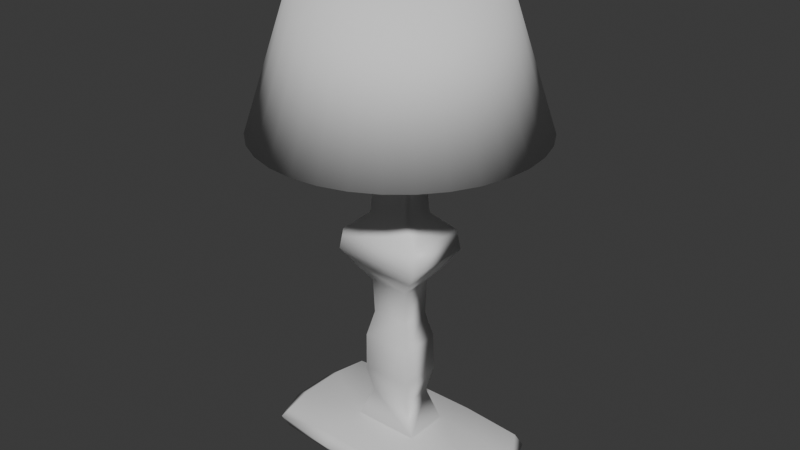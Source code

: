 # Source: Lamp.blend  (saved by Blender 4.0.36; exported with 4.5.12 LTS)
import bpy
from mathutils import Matrix  # noqa: F401  (used for matrix-valued properties, if any)

bpy.ops.wm.read_factory_settings(use_empty=True)
scene = bpy.context.scene
scene.name = 'Scene'

# ---- collections
col_collection = bpy.data.collections.new('Collection'); scene.collection.children.link(col_collection)

# ---- materials (node trees are filled in below, after node groups)
mat_material = bpy.data.materials.new('Material')
mat_material.alpha_threshold = 0.0
mat_material.use_transparent_shadow = False
mat_material.roughness = 0.5
mat_material.line_color = (0.0, 0.0, 0.0, 1.0)

# ---- material node trees
mat_material.use_nodes = True; mat_material.node_tree.nodes.clear()
_N = mat_material.node_tree.nodes; _L = mat_material.node_tree.links
n0 = _N.new('ShaderNodeOutputMaterial'); n0.name = 'Material Output'; n0.location = (300, 300)
n1 = _N.new('ShaderNodeBsdfPrincipled'); n1.name = 'Principled BSDF'; n1.location = (10, 300)
n1.inputs[3].default_value = 1.45
_L.new(n1.outputs[0], n0.inputs[0])
n0.is_active_output = True

# ---- world
world_world = bpy.data.worlds.new('World'); scene.world = world_world
world_world.use_nodes = True; world_world.node_tree.nodes.clear()
_N = world_world.node_tree.nodes; _L = world_world.node_tree.links
n0 = _N.new('ShaderNodeOutputWorld'); n0.name = 'World Output'; n0.location = (300, 300)
n1 = _N.new('ShaderNodeBackground'); n1.name = 'Background'; n1.location = (10, 300)
n1.inputs[0].default_value = (0.05088, 0.05088, 0.05088, 1.0)
_L.new(n1.outputs[0], n0.inputs[0])
n0.is_active_output = True
world_world.color = (0.05088, 0.05088, 0.05088)
world_world.use_sun_shadow = False
world_world.sun_shadow_jitter_overblur = 0.0

# ---- meshes
me_cube = bpy.data.meshes.new('Cube')
me_cube.from_pydata([(0.8292, 0.8333, 0.75), (0.8333, 0.8333, -0.75), (0.8292, -0.8333, 0.75), (0.8333, -0.8333, -0.75), (-0.8292, 0.8333, 0.75), (-0.8333, 0.8333, -0.75), (-0.8292, -0.8333, 0.75), (-0.8333, -0.8333, -0.75), (0.8889, 0.8889, 0.0), (-0.8889, -0.8889, 0.0), (0.8889, -0.8889, 0.0), (-0.8889, 0.8889, 0.0), (0.3333, 0.8889, -0.8333), (-0.3333, 0.8889, -0.8333), (0.325, -0.8889, 0.8333), (-0.325, -0.8889, 0.8333), (-0.3333, -0.8889, -0.8333), (0.3333, -0.8889, -0.8333), (-0.325, 0.8889, 0.8333), (0.325, 0.8889, 0.8333), (-0.3333, 1.0, 0.0), (0.3333, 1.0, 0.0), (0.3333, -1.0, 0.0), (-0.3333, -1.0, 0.0), (-0.8889, 0.3333, -0.8333), (-0.8889, -0.3333, -0.8333), (0.875, 0.3333, 0.8333), (0.875, -0.3333, 0.8333), (-0.875, -0.3333, 0.8333), (-0.875, 0.3333, 0.8333), (0.8889, -0.3333, -0.8333), (0.8889, 0.3333, -0.8333), (1.0, 0.3333, 0.0), (1.0, -0.3333, 0.0), (-1.0, -0.3333, 0.0), (-1.0, 0.3333, 0.0), (-0.3333, 0.3333, -1.0), (-0.3333, -0.3333, -1.0), (0.3333, 0.3333, -1.0), (0.3333, -0.3333, -1.0), (0.2754, 0.3333, 1.336), (0.2754, -0.3333, 1.336), (-0.2754, 0.3333, 1.336), (-0.2754, -0.3333, 1.336), (0.1664, 0.2377, 3.501), (0.1664, -0.2377, 3.501), (-0.1664, 0.2377, 3.501), (-0.1664, -0.2377, 3.501), (0.2099, 0.2998, 5.222), (0.2099, -0.2998, 5.222), (-0.2099, 0.2998, 5.222), (-0.2099, -0.2998, 5.222), (0.2073, 0.2962, 7.88), (0.2073, -0.2962, 7.88), (-0.2073, 0.2962, 7.88), (-0.2073, -0.2962, 7.88), (0.1538, 0.2197, 9.71), (0.1538, -0.2197, 9.71), (-0.1538, 0.2197, 9.71), (-0.1538, -0.2197, 9.71), (0.1643, 0.2346, 12.14), (0.1643, -0.2346, 12.14), (-0.1643, 0.2346, 12.14), (-0.1643, -0.2346, 12.14), (0.2751, 0.3929, 13.36), (0.2751, -0.3929, 13.36), (-0.2751, 0.3929, 13.36), (-0.2751, -0.3929, 13.36), (0.3606, 0.5151, 14.45), (0.3606, -0.5151, 14.45), (-0.3606, 0.5151, 14.45), (-0.3606, -0.5151, 14.45), (0.3357, 0.4795, 15.86), (0.3357, -0.4795, 15.86), (-0.3357, 0.4795, 15.86), (-0.3357, -0.4795, 15.86), (0.1742, 0.2488, 17.07), (0.1742, -0.2488, 17.07), (-0.1742, 0.2488, 17.07), (-0.1742, -0.2488, 17.07), (0.1338, 0.1912, 21.03), (0.1338, -0.1912, 21.03), (-0.1338, 0.1912, 21.03), (-0.1338, -0.1912, 21.03), (0.1004, 0.1434, 24.83), (0.1004, -0.1434, 24.83), (-0.1004, 0.1434, 24.83), (-0.1004, -0.1434, 24.83)], [], [(4, 29, 42, 18), (28, 6, 15, 43), (20, 11, 4, 18), (15, 6, 9, 23), (51, 47, 45, 49), (35, 29, 4, 11), (22, 10, 2, 14), (30, 3, 17, 39), (33, 27, 2, 10), (21, 19, 0, 8), (17, 3, 10, 22), (21, 8, 1, 12), (33, 10, 3, 30), (35, 11, 5, 24), (32, 8, 0, 26), (36, 13, 12, 38), (23, 9, 7, 16), (33, 32, 26, 27), (16, 17, 22, 23), (24, 5, 13, 36), (13, 5, 11, 20), (12, 13, 20, 21), (45, 44, 48, 49), (18, 19, 21, 20), (7, 25, 37, 16), (46, 42, 43, 47), (40, 19, 18, 42), (14, 15, 23, 22), (57, 56, 60, 61), (47, 43, 41, 45), (41, 40, 44, 45), (27, 26, 40, 41), (40, 42, 46, 44), (37, 36, 38, 39), (1, 31, 38, 12), (31, 30, 39, 38), (25, 24, 36, 37), (29, 28, 43, 42), (48, 50, 54, 52), (30, 31, 32, 33), (34, 35, 24, 25), (39, 17, 16, 37), (34, 25, 7, 9), (28, 29, 35, 34), (44, 46, 50, 48), (52, 54, 58, 56), (53, 52, 56, 57), (50, 46, 47, 51), (62, 58, 59, 63), (75, 71, 69, 73), (63, 59, 57, 61), (54, 50, 51, 55), (65, 64, 68, 69), (55, 53, 57, 59), (60, 62, 66, 64), (55, 51, 49, 53), (56, 58, 62, 60), (67, 63, 61, 65), (70, 66, 67, 71), (72, 74, 78, 76), (61, 60, 64, 65), (78, 74, 75, 79), (28, 34, 9, 6), (74, 70, 71, 75), (66, 62, 63, 67), (83, 79, 77, 81), (67, 65, 69, 71), (64, 66, 70, 68), (69, 68, 72, 73), (68, 70, 74, 72), (73, 72, 76, 77), (76, 78, 82, 80), (75, 73, 77, 79), (86, 82, 83, 87), (78, 79, 83, 82), (81, 80, 84, 85), (77, 76, 80, 81), (80, 82, 86, 84), (2, 27, 41, 14), (31, 1, 8, 32), (87, 83, 81, 85), (85, 84, 86, 87), (58, 54, 55, 59), (26, 0, 19, 40), (49, 48, 52, 53), (43, 15, 14, 41)])
me_cube.polygons.foreach_set('use_smooth', [True] * 86)
_uv = me_cube.uv_layers.new(name='UVMap')
_uv.uv.foreach_set('vector', [0.625, 0.25, 0.875, 0.5833, 0.7917, 0.5833, 0.625, 0.3333, 0.625, 0.08333, 0.625, 1.0, 0.7917, 0.75, 0.7917, 0.6667, 0.5, 0.3333, 0.5, 0.25, 0.875, 0.5, 0.625, 0.3333, 0.7917, 0.75, 0.625, 0.0, 0.5, 1.0, 0.5, 0.9167, 0.7778, 0.6528, 0.7778, 0.6528, 0.7222, 0.6528, 0.7222, 0.6528, 0.5, 0.1667, 0.875, 0.5833, 0.625, 0.25, 0.5, 0.25, 0.5, 0.8333, 0.5, 0.75, 0.625, 0.75, 0.625, 0.8333, 0.3819, 0.6667, 0.375, 0.75, 0.2917, 0.75, 0.2917, 0.6667, 0.5, 0.6667, 0.6181, 0.6667, 0.625, 0.75, 0.5, 0.75, 0.5, 0.4167, 0.7083, 0.5, 0.625, 0.5, 0.5, 0.5, 0.2917, 0.75, 0.375, 0.75, 0.5, 0.75, 0.5, 0.8333, 0.5, 0.4167, 0.5, 0.5, 0.375, 0.5, 0.375, 0.4167, 0.5, 0.6667, 0.5, 0.75, 0.375, 0.75, 0.3819, 0.6667, 0.5, 0.1667, 0.5, 0.25, 0.125, 0.5, 0.375, 0.1667, 0.5, 0.5833, 0.5, 0.5, 0.625, 0.5, 0.6181, 0.5833, 0.2083, 0.5833, 0.375, 0.3333, 0.2917, 0.5, 0.2917, 0.5833, 0.5, 0.9167, 0.5, 0.0, 0.125, 0.75, 0.375, 0.9167, 0.5, 0.6667, 0.5, 0.5833, 0.6181, 0.5833, 0.6181, 0.6667, 0.2083, 0.75, 0.375, 0.8333, 0.5, 0.8333, 0.5, 0.9167, 0.375, 0.1667, 0.375, 0.25, 0.2083, 0.5, 0.2083, 0.5833, 0.2083, 0.5, 0.375, 0.25, 0.5, 0.25, 0.5, 0.3333, 0.2917, 0.5, 0.375, 0.3333, 0.5, 0.3333, 0.5, 0.4167, 0.7222, 0.6528, 0.7222, 0.5972, 0.7222, 0.5972, 0.7222, 0.6528, 0.7917, 0.5, 0.625, 0.4167, 0.5, 0.4167, 0.5, 0.3333, 0.375, 0.0, 0.125, 0.6667, 0.2083, 0.6667, 0.375, 0.9167, 0.7778, 0.5972, 0.7917, 0.5833, 0.7917, 0.6667, 0.7778, 0.6528, 0.7083, 0.5833, 0.625, 0.4167, 0.7917, 0.5, 0.7917, 0.5833, 0.7083, 0.75, 0.625, 0.9167, 0.5, 0.9167, 0.5, 0.8333, 0.7222, 0.6528, 0.7222, 0.5972, 0.7222, 0.5972, 0.7222, 0.6528, 0.7778, 0.6528, 0.7917, 0.6667, 0.7083, 0.6667, 0.7222, 0.6528, 0.7083, 0.6667, 0.7083, 0.5833, 0.7222, 0.5972, 0.7222, 0.6528, 0.6181, 0.6667, 0.6181, 0.5833, 0.7083, 0.5833, 0.7083, 0.6667, 0.7083, 0.5833, 0.7917, 0.5833, 0.7778, 0.5972, 0.7222, 0.5972, 0.2083, 0.6667, 0.2083, 0.5833, 0.2917, 0.5833, 0.2917, 0.6667, 0.375, 0.5, 0.3819, 0.5833, 0.2917, 0.5833, 0.375, 0.4167, 0.3819, 0.5833, 0.3819, 0.6667, 0.2917, 0.6667, 0.2917, 0.5833, 0.375, 0.08333, 0.125, 0.5833, 0.2083, 0.5833, 0.2083, 0.6667, 0.625, 0.1667, 0.875, 0.6667, 0.7917, 0.6667, 0.7917, 0.5833, 0.7222, 0.5972, 0.7778, 0.5972, 0.7778, 0.5972, 0.7222, 0.5972, 0.3819, 0.6667, 0.3819, 0.5833, 0.5, 0.5833, 0.5, 0.6667, 0.5, 0.08333, 0.5, 0.1667, 0.125, 0.5833, 0.375, 0.08333, 0.2917, 0.6667, 0.375, 0.8333, 0.2083, 0.75, 0.2083, 0.6667, 0.5, 0.08333, 0.125, 0.6667, 0.375, 1.0, 0.5, 0.0, 0.875, 0.6667, 0.625, 0.1667, 0.5, 0.1667, 0.5, 0.08333, 0.7222, 0.5972, 0.7778, 0.5972, 0.7778, 0.5972, 0.7222, 0.5972, 0.7222, 0.5972, 0.7778, 0.5972, 0.7778, 0.5972, 0.7222, 0.5972, 0.7222, 0.6528, 0.7222, 0.5972, 0.7222, 0.5972, 0.7222, 0.6528, 0.7778, 0.5972, 0.7778, 0.5972, 0.7778, 0.6528, 0.7778, 0.6528, 0.7778, 0.5972, 0.7778, 0.5972, 0.7778, 0.6528, 0.7778, 0.6528, 0.7778, 0.6528, 0.7778, 0.6528, 0.7222, 0.6528, 0.7222, 0.6528, 0.7778, 0.6528, 0.7778, 0.6528, 0.7222, 0.6528, 0.7222, 0.6528, 0.7778, 0.5972, 0.7778, 0.5972, 0.7778, 0.6528, 0.7778, 0.6528, 0.7222, 0.6528, 0.7222, 0.5972, 0.7222, 0.5972, 0.7222, 0.6528, 0.7778, 0.6528, 0.7222, 0.6528, 0.7222, 0.6528, 0.7778, 0.6528, 0.7222, 0.5972, 0.7778, 0.5972, 0.7778, 0.5972, 0.7222, 0.5972, 0.7778, 0.6528, 0.7778, 0.6528, 0.7222, 0.6528, 0.7222, 0.6528, 0.7222, 0.5972, 0.7778, 0.5972, 0.7778, 0.5972, 0.7222, 0.5972, 0.7778, 0.6528, 0.7778, 0.6528, 0.7222, 0.6528, 0.7222, 0.6528, 0.7778, 0.5972, 0.7778, 0.5972, 0.7778, 0.6528, 0.7778, 0.6528, 0.7222, 0.5972, 0.7778, 0.5972, 0.7778, 0.5972, 0.7222, 0.5972, 0.7222, 0.6528, 0.7222, 0.5972, 0.7222, 0.5972, 0.7222, 0.6528, 0.7778, 0.5972, 0.7778, 0.5972, 0.7778, 0.6528, 0.7778, 0.6528, 0.625, 0.08333, 0.5, 0.08333, 0.5, 1.0, 0.875, 0.75, 0.7778, 0.5972, 0.7778, 0.5972, 0.7778, 0.6528, 0.7778, 0.6528, 0.7778, 0.5972, 0.7778, 0.5972, 0.7778, 0.6528, 0.7778, 0.6528, 0.7778, 0.6528, 0.7778, 0.6528, 0.7222, 0.6528, 0.7222, 0.6528, 0.7778, 0.6528, 0.7222, 0.6528, 0.7222, 0.6528, 0.7778, 0.6528, 0.7222, 0.5972, 0.7778, 0.5972, 0.7778, 0.5972, 0.7222, 0.5972, 0.7222, 0.6528, 0.7222, 0.5972, 0.7222, 0.5972, 0.7222, 0.6528, 0.7222, 0.5972, 0.7778, 0.5972, 0.7778, 0.5972, 0.7222, 0.5972, 0.7222, 0.6528, 0.7222, 0.5972, 0.7222, 0.5972, 0.7222, 0.6528, 0.7222, 0.5972, 0.7778, 0.5972, 0.7778, 0.5972, 0.7222, 0.5972, 0.7778, 0.6528, 0.7222, 0.6528, 0.7222, 0.6528, 0.7778, 0.6528, 0.7708, 0.6042, 0.7778, 0.5972, 0.7778, 0.6528, 0.7708, 0.6458, 0.7778, 0.5972, 0.7778, 0.6528, 0.7778, 0.6528, 0.7778, 0.5972, 0.7222, 0.6528, 0.7222, 0.5972, 0.7292, 0.6042, 0.7292, 0.6458, 0.7222, 0.6528, 0.7222, 0.5972, 0.7222, 0.5972, 0.7222, 0.6528, 0.7222, 0.5972, 0.7778, 0.5972, 0.7708, 0.6042, 0.7292, 0.6042, 0.625, 0.75, 0.6181, 0.6667, 0.7083, 0.6667, 0.625, 0.8333, 0.3819, 0.5833, 0.375, 0.5, 0.5, 0.5, 0.5, 0.5833, 0.7708, 0.6458, 0.7778, 0.6528, 0.7222, 0.6528, 0.7292, 0.6458, 0.7292, 0.6458, 0.7292, 0.6042, 0.7708, 0.6042, 0.7708, 0.6458, 0.7778, 0.5972, 0.7778, 0.5972, 0.7778, 0.6528, 0.7778, 0.6528, 0.6181, 0.5833, 0.625, 0.5, 0.7083, 0.5, 0.7083, 0.5833, 0.7222, 0.6528, 0.7222, 0.5972, 0.7222, 0.5972, 0.7222, 0.6528, 0.7917, 0.6667, 0.625, 0.9167, 0.7083, 0.75, 0.7083, 0.6667])
me_cube.materials.append(mat_material)
me_cube.use_mirror_vertex_groups = False
me_cube.update()
me_cylinder = bpy.data.meshes.new('Cylinder')
me_cylinder.from_pydata([(8.21e-09, 1.299, -1.0), (0.0, 0.8174, 1.211), (0.2534, 1.274, -1.0), (0.1595, 0.8017, 1.211), (0.4971, 1.2, -1.0), (0.3128, 0.7552, 1.211), (0.7217, 1.08, -1.0), (0.4541, 0.6796, 1.211), (0.9185, 0.9185, -1.0), (0.578, 0.578, 1.211), (1.08, 0.7217, -1.0), (0.6796, 0.4541, 1.211), (1.2, 0.4971, -1.0), (0.7552, 0.3128, 1.211), (1.274, 0.2534, -1.0), (0.8017, 0.1595, 1.211), (1.299, -9.048e-09, -1.0), (0.8174, 0.0, 1.211), (1.274, -0.2534, -1.0), (0.8017, -0.1595, 1.211), (1.2, -0.4971, -1.0), (0.7552, -0.3128, 1.211), (1.08, -0.7217, -1.0), (0.6796, -0.4541, 1.211), (0.9185, -0.9185, -1.0), (0.578, -0.578, 1.211), (0.7217, -1.08, -1.0), (0.4541, -0.6796, 1.211), (0.4971, -1.2, -1.0), (0.3128, -0.7552, 1.211), (0.2534, -1.274, -1.0), (0.1595, -0.8017, 1.211), (8.21e-09, -1.299, -1.0), (0.0, -0.8174, 1.211), (-0.2534, -1.274, -1.0), (-0.1595, -0.8017, 1.211), (-0.4971, -1.2, -1.0), (-0.3128, -0.7552, 1.211), (-0.7217, -1.08, -1.0), (-0.4541, -0.6796, 1.211), (-0.9185, -0.9185, -1.0), (-0.578, -0.578, 1.211), (-1.08, -0.7217, -1.0), (-0.6796, -0.4541, 1.211), (-1.2, -0.4971, -1.0), (-0.7552, -0.3128, 1.211), (-1.274, -0.2534, -1.0), (-0.8017, -0.1595, 1.211), (-1.299, -9.048e-09, -1.0), (-0.8174, 0.0, 1.211), (-1.274, 0.2534, -1.0), (-0.8017, 0.1595, 1.211), (-1.2, 0.4971, -1.0), (-0.7552, 0.3128, 1.211), (-1.08, 0.7217, -1.0), (-0.6796, 0.4541, 1.211), (-0.9185, 0.9185, -1.0), (-0.578, 0.578, 1.211), (-0.7217, 1.08, -1.0), (-0.4541, 0.6796, 1.211), (-0.4971, 1.2, -1.0), (-0.3128, 0.7552, 1.211), (-0.2534, 1.274, -1.0), (-0.1595, 0.8017, 1.211), (6.108e-09, 1.58, -1.0), (0.3082, 1.549, -1.0), (0.6046, 1.46, -1.0), (0.8777, 1.314, -1.0), (1.117, 1.117, -1.0), (1.314, 0.8777, -1.0), (1.46, 0.6046, -1.0), (1.549, 0.3082, -1.0), (1.58, -9.048e-09, -1.0), (1.549, -0.3082, -1.0), (1.46, -0.6046, -1.0), (1.314, -0.8777, -1.0), (1.117, -1.117, -1.0), (0.8777, -1.314, -1.0), (0.6046, -1.46, -1.0), (0.3082, -1.549, -1.0), (6.108e-09, -1.58, -1.0), (-0.3082, -1.549, -1.0), (-0.6046, -1.46, -1.0), (-0.8777, -1.314, -1.0), (-1.117, -1.117, -1.0), (-1.314, -0.8777, -1.0), (-1.46, -0.6046, -1.0), (-1.549, -0.3082, -1.0), (-1.58, -9.048e-09, -1.0), (-1.549, 0.3082, -1.0), (-1.46, 0.6046, -1.0), (-1.314, 0.8777, -1.0), (-1.117, 1.117, -1.0), (-0.8777, 1.314, -1.0), (-0.6046, 1.46, -1.0), (-0.3082, 1.549, -1.0), (1.977e-08, 0.7565, 0.1004), (0.1476, 0.742, 0.1004), (0.2895, 0.699, 0.1004), (0.4203, 0.629, 0.1004), (0.535, 0.535, 0.1004), (0.629, 0.4203, 0.1004), (0.699, 0.2895, 0.1004), (0.742, 0.1476, 0.1004), (0.7565, -2.068e-09, 0.1004), (0.742, -0.1476, 0.1004), (0.699, -0.2895, 0.1004), (0.629, -0.4203, 0.1004), (0.535, -0.535, 0.1004), (0.4203, -0.629, 0.1004), (0.2895, -0.699, 0.1004), (0.1476, -0.742, 0.1004), (1.977e-08, -0.7565, 0.1004), (-0.1476, -0.742, 0.1004), (-0.2895, -0.699, 0.1004), (-0.4203, -0.629, 0.1004), (-0.535, -0.535, 0.1004), (-0.629, -0.4203, 0.1004), (-0.699, -0.2895, 0.1004), (-0.742, -0.1476, 0.1004), (-0.7565, -2.068e-09, 0.1004), (-0.742, 0.1476, 0.1004), (-0.699, 0.2895, 0.1004), (-0.629, 0.4203, 0.1004), (-0.535, 0.535, 0.1004), (-0.4203, 0.629, 0.1004), (-0.2895, 0.699, 0.1004), (-0.1476, 0.742, 0.1004), (0.1951, 0.9808, 1.211), (0.0, 1.0, 1.211), (0.3827, 0.9239, 1.211), (0.5556, 0.8315, 1.211), (0.7071, 0.7071, 1.211), (0.8315, 0.5556, 1.211), (0.9239, 0.3827, 1.211), (0.9808, 0.1951, 1.211), (1.0, 0.0, 1.211), (0.9808, -0.1951, 1.211), (0.9239, -0.3827, 1.211), (0.8315, -0.5556, 1.211), (0.7071, -0.7071, 1.211), (0.5556, -0.8315, 1.211), (0.3827, -0.9239, 1.211), (0.1951, -0.9808, 1.211), (0.0, -1.0, 1.211), (-0.1951, -0.9808, 1.211), (-0.3827, -0.9239, 1.211), (-0.5556, -0.8315, 1.211), (-0.7071, -0.7071, 1.211), (-0.8315, -0.5556, 1.211), (-0.9239, -0.3827, 1.211), (-0.9808, -0.1951, 1.211), (-1.0, 0.0, 1.211), (-0.9808, 0.1951, 1.211), (-0.9239, 0.3827, 1.211), (-0.8315, 0.5556, 1.211), (-0.7071, 0.7071, 1.211), (-0.5556, 0.8315, 1.211), (-0.3827, 0.9239, 1.211), (-0.1951, 0.9808, 1.211), (0.1442, 0.7247, 0.06574), (2.136e-08, 0.7389, 0.06574), (0.2828, 0.6827, 0.06574), (0.4105, 0.6144, 0.06574), (0.5225, 0.5225, 0.06574), (0.6144, 0.4105, 0.06574), (0.6827, 0.2828, 0.06574), (0.7247, 0.1442, 0.06574), (0.7389, -3.679e-10, 0.06574), (0.7247, -0.1442, 0.06574), (0.6827, -0.2828, 0.06574), (0.6144, -0.4105, 0.06574), (0.5225, -0.5225, 0.06574), (0.4105, -0.6144, 0.06574), (0.2828, -0.6827, 0.06574), (0.1442, -0.7247, 0.06574), (2.136e-08, -0.7389, 0.06574), (-0.1442, -0.7247, 0.06574), (-0.2828, -0.6827, 0.06574), (-0.4105, -0.6144, 0.06574), (-0.5225, -0.5225, 0.06574), (-0.6144, -0.4105, 0.06574), (-0.6827, -0.2828, 0.06574), (-0.7247, -0.1442, 0.06574), (-0.7389, -3.679e-10, 0.06574), (-0.7247, 0.1442, 0.06574), (-0.6827, 0.2828, 0.06574), (-0.6144, 0.4105, 0.06574), (-0.5225, 0.5225, 0.06574), (-0.4105, 0.6144, 0.06574), (-0.2828, 0.6827, 0.06574), (-0.1442, 0.7247, 0.06574)], [], [(64, 129, 128, 65), (65, 128, 130, 66), (66, 130, 131, 67), (67, 131, 132, 68), (68, 132, 133, 69), (69, 133, 134, 70), (70, 134, 135, 71), (71, 135, 136, 72), (72, 136, 137, 73), (73, 137, 138, 74), (74, 138, 139, 75), (75, 139, 140, 76), (76, 140, 141, 77), (77, 141, 142, 78), (78, 142, 143, 79), (79, 143, 144, 80), (80, 144, 145, 81), (81, 145, 146, 82), (82, 146, 147, 83), (83, 147, 148, 84), (84, 148, 149, 85), (85, 149, 150, 86), (86, 150, 151, 87), (87, 151, 152, 88), (88, 152, 153, 89), (89, 153, 154, 90), (90, 154, 155, 91), (91, 155, 156, 92), (92, 156, 157, 93), (93, 157, 158, 94), (49, 47, 183, 184), (94, 158, 159, 95), (95, 159, 129, 64), (34, 36, 114, 113), (2, 0, 64, 65), (4, 2, 65, 66), (6, 4, 66, 67), (8, 6, 67, 68), (10, 8, 68, 69), (12, 10, 69, 70), (14, 12, 70, 71), (16, 14, 71, 72), (18, 16, 72, 73), (20, 18, 73, 74), (22, 20, 74, 75), (24, 22, 75, 76), (26, 24, 76, 77), (28, 26, 77, 78), (30, 28, 78, 79), (32, 30, 79, 80), (34, 32, 80, 81), (36, 34, 81, 82), (38, 36, 82, 83), (40, 38, 83, 84), (42, 40, 84, 85), (44, 42, 85, 86), (46, 44, 86, 87), (48, 46, 87, 88), (50, 48, 88, 89), (52, 50, 89, 90), (54, 52, 90, 91), (56, 54, 91, 92), (58, 56, 92, 93), (60, 58, 93, 94), (62, 60, 94, 95), (0, 62, 95, 64), (96, 97, 98, 99, 100, 101, 102, 103, 104, 105, 106, 107, 108, 109, 110, 111, 112, 113, 114, 115, 116, 117, 118, 119, 120, 121, 122, 123, 124, 125, 126, 127), (8, 10, 101, 100), (62, 0, 96, 127), (36, 38, 115, 114), (10, 12, 102, 101), (38, 40, 116, 115), (12, 14, 103, 102), (40, 42, 117, 116), (14, 16, 104, 103), (42, 44, 118, 117), (16, 18, 105, 104), (44, 46, 119, 118), (18, 20, 106, 105), (46, 48, 120, 119), (20, 22, 107, 106), (48, 50, 121, 120), (22, 24, 108, 107), (50, 52, 122, 121), (24, 26, 109, 108), (52, 54, 123, 122), (26, 28, 110, 109), (0, 2, 97, 96), (54, 56, 124, 123), (28, 30, 111, 110), (2, 4, 98, 97), (56, 58, 125, 124), (30, 32, 112, 111), (4, 6, 99, 98), (58, 60, 126, 125), (32, 34, 113, 112), (6, 8, 100, 99), (60, 62, 127, 126), (1, 3, 128, 129), (3, 5, 130, 128), (5, 7, 131, 130), (7, 9, 132, 131), (9, 11, 133, 132), (11, 13, 134, 133), (13, 15, 135, 134), (15, 17, 136, 135), (17, 19, 137, 136), (19, 21, 138, 137), (21, 23, 139, 138), (23, 25, 140, 139), (25, 27, 141, 140), (27, 29, 142, 141), (29, 31, 143, 142), (31, 33, 144, 143), (33, 35, 145, 144), (35, 37, 146, 145), (37, 39, 147, 146), (39, 41, 148, 147), (41, 43, 149, 148), (43, 45, 150, 149), (45, 47, 151, 150), (47, 49, 152, 151), (49, 51, 153, 152), (51, 53, 154, 153), (53, 55, 155, 154), (55, 57, 156, 155), (57, 59, 157, 156), (59, 61, 158, 157), (61, 63, 159, 158), (63, 1, 129, 159), (160, 161, 191, 190, 189, 188, 187, 186, 185, 184, 183, 182, 181, 180, 179, 178, 177, 176, 175, 174, 173, 172, 171, 170, 169, 168, 167, 166, 165, 164, 163, 162), (23, 21, 170, 171), (51, 49, 184, 185), (25, 23, 171, 172), (53, 51, 185, 186), (27, 25, 172, 173), (55, 53, 186, 187), (29, 27, 173, 174), (3, 1, 161, 160), (57, 55, 187, 188), (31, 29, 174, 175), (5, 3, 160, 162), (59, 57, 188, 189), (33, 31, 175, 176), (7, 5, 162, 163), (61, 59, 189, 190), (35, 33, 176, 177), (9, 7, 163, 164), (63, 61, 190, 191), (37, 35, 177, 178), (11, 9, 164, 165), (1, 63, 191, 161), (39, 37, 178, 179), (13, 11, 165, 166), (41, 39, 179, 180), (15, 13, 166, 167), (43, 41, 180, 181), (17, 15, 167, 168), (45, 43, 181, 182), (19, 17, 168, 169), (47, 45, 182, 183), (21, 19, 169, 170)])
me_cylinder.polygons.foreach_set('use_smooth', [True] * 162)
_uv = me_cylinder.uv_layers.new(name='UVMap')
_uv.uv.foreach_set('vector', [1.0, 0.5, 1.0, 1.0, 0.9688, 1.0, 0.9688, 0.5, 0.9688, 0.5, 0.9688, 1.0, 0.9375, 1.0, 0.9375, 0.5, 0.9375, 0.5, 0.9375, 1.0, 0.9062, 1.0, 0.9062, 0.5, 0.9062, 0.5, 0.9062, 1.0, 0.875, 1.0, 0.875, 0.5, 0.875, 0.5, 0.875, 1.0, 0.8438, 1.0, 0.8438, 0.5, 0.8438, 0.5, 0.8438, 1.0, 0.8125, 1.0, 0.8125, 0.5, 0.8125, 0.5, 0.8125, 1.0, 0.7812, 1.0, 0.7812, 0.5, 0.7812, 0.5, 0.7812, 1.0, 0.75, 1.0, 0.75, 0.5, 0.75, 0.5, 0.75, 1.0, 0.7188, 1.0, 0.7188, 0.5, 0.7188, 0.5, 0.7188, 1.0, 0.6875, 1.0, 0.6875, 0.5, 0.6875, 0.5, 0.6875, 1.0, 0.6562, 1.0, 0.6562, 0.5, 0.6562, 0.5, 0.6562, 1.0, 0.625, 1.0, 0.625, 0.5, 0.625, 0.5, 0.625, 1.0, 0.5938, 1.0, 0.5938, 0.5, 0.5938, 0.5, 0.5938, 1.0, 0.5625, 1.0, 0.5625, 0.5, 0.5625, 0.5, 0.5625, 1.0, 0.5312, 1.0, 0.5312, 0.5, 0.5312, 0.5, 0.5312, 1.0, 0.5, 1.0, 0.5, 0.5, 0.5, 0.5, 0.5, 1.0, 0.4688, 1.0, 0.4688, 0.5, 0.4688, 0.5, 0.4688, 1.0, 0.4375, 1.0, 0.4375, 0.5, 0.4375, 0.5, 0.4375, 1.0, 0.4062, 1.0, 0.4062, 0.5, 0.4062, 0.5, 0.4062, 1.0, 0.375, 1.0, 0.375, 0.5, 0.375, 0.5, 0.375, 1.0, 0.3438, 1.0, 0.3438, 0.5, 0.3438, 0.5, 0.3438, 1.0, 0.3125, 1.0, 0.3125, 0.5, 0.3125, 0.5, 0.3125, 1.0, 0.2812, 1.0, 0.2812, 0.5, 0.2812, 0.5, 0.2812, 1.0, 0.25, 1.0, 0.25, 0.5, 0.25, 0.5, 0.25, 1.0, 0.2188, 1.0, 0.2188, 0.5, 0.2188, 0.5, 0.2188, 1.0, 0.1875, 1.0, 0.1875, 0.5, 0.1875, 0.5, 0.1875, 1.0, 0.1562, 1.0, 0.1562, 0.5, 0.1562, 0.5, 0.1562, 1.0, 0.125, 1.0, 0.125, 0.5, 0.125, 0.5, 0.125, 1.0, 0.09375, 1.0, 0.09375, 0.5, 0.09375, 0.5, 0.09375, 1.0, 0.0625, 1.0, 0.0625, 0.5, 0.05383, 0.25, 0.0576, 0.2117, 0.0576, 0.2117, 0.05383, 0.25, 0.0625, 0.5, 0.0625, 1.0, 0.03125, 1.0, 0.03125, 0.5, 0.03125, 0.5, 0.03125, 1.0, 0.0, 1.0, 0.0, 0.5, 0.7115, 0.05645, 0.6745, 0.06768, 0.6745, 0.06768, 0.7115, 0.05645, 0.7885, 0.4436, 0.75, 0.4473, 0.75, 0.49, 0.7968, 0.4854, 0.8255, 0.4323, 0.7885, 0.4436, 0.7968, 0.4854, 0.8418, 0.4717, 0.8596, 0.4141, 0.8255, 0.4323, 0.8418, 0.4717, 0.8833, 0.4496, 0.8895, 0.3895, 0.8596, 0.4141, 0.8833, 0.4496, 0.9197, 0.4197, 0.9141, 0.3596, 0.8895, 0.3895, 0.9197, 0.4197, 0.9496, 0.3833, 0.9323, 0.3255, 0.9141, 0.3596, 0.9496, 0.3833, 0.9717, 0.3418, 0.9436, 0.2885, 0.9323, 0.3255, 0.9717, 0.3418, 0.9854, 0.2968, 0.9473, 0.25, 0.9436, 0.2885, 0.9854, 0.2968, 0.99, 0.25, 0.9436, 0.2115, 0.9473, 0.25, 0.99, 0.25, 0.9854, 0.2032, 0.9323, 0.1745, 0.9436, 0.2115, 0.9854, 0.2032, 0.9717, 0.1582, 0.9141, 0.1404, 0.9323, 0.1745, 0.9717, 0.1582, 0.9496, 0.1167, 0.8895, 0.1105, 0.9141, 0.1404, 0.9496, 0.1167, 0.9197, 0.08029, 0.8596, 0.08591, 0.8895, 0.1105, 0.9197, 0.08029, 0.8833, 0.05045, 0.8255, 0.06768, 0.8596, 0.08591, 0.8833, 0.05045, 0.8418, 0.02827, 0.7885, 0.05645, 0.8255, 0.06768, 0.8418, 0.02827, 0.7968, 0.01461, 0.75, 0.05266, 0.7885, 0.05645, 0.7968, 0.01461, 0.75, 0.01, 0.7115, 0.05645, 0.75, 0.05266, 0.75, 0.01, 0.7032, 0.01461, 0.6745, 0.06768, 0.7115, 0.05645, 0.7032, 0.01461, 0.6582, 0.02827, 0.6404, 0.08591, 0.6745, 0.06768, 0.6582, 0.02827, 0.6167, 0.05045, 0.6105, 0.1105, 0.6404, 0.08591, 0.6167, 0.05045, 0.5803, 0.08029, 0.5859, 0.1404, 0.6105, 0.1105, 0.5803, 0.08029, 0.5504, 0.1167, 0.5677, 0.1745, 0.5859, 0.1404, 0.5504, 0.1167, 0.5283, 0.1582, 0.5564, 0.2115, 0.5677, 0.1745, 0.5283, 0.1582, 0.5146, 0.2032, 0.5527, 0.25, 0.5564, 0.2115, 0.5146, 0.2032, 0.51, 0.25, 0.5564, 0.2885, 0.5527, 0.25, 0.51, 0.25, 0.5146, 0.2968, 0.5677, 0.3255, 0.5564, 0.2885, 0.5146, 0.2968, 0.5283, 0.3418, 0.5859, 0.3596, 0.5677, 0.3255, 0.5283, 0.3418, 0.5504, 0.3833, 0.6105, 0.3895, 0.5859, 0.3596, 0.5504, 0.3833, 0.5803, 0.4197, 0.6404, 0.4141, 0.6105, 0.3895, 0.5803, 0.4197, 0.6167, 0.4496, 0.6745, 0.4323, 0.6404, 0.4141, 0.6167, 0.4496, 0.6582, 0.4717, 0.7115, 0.4436, 0.6745, 0.4323, 0.6582, 0.4717, 0.7032, 0.4854, 0.75, 0.4473, 0.7115, 0.4436, 0.7032, 0.4854, 0.75, 0.49, 0.75, 0.4473, 0.7885, 0.4436, 0.8255, 0.4323, 0.8596, 0.4141, 0.8895, 0.3895, 0.9141, 0.3596, 0.9323, 0.3255, 0.9436, 0.2885, 0.9473, 0.25, 0.9436, 0.2115, 0.9323, 0.1745, 0.9141, 0.1404, 0.8895, 0.1105, 0.8596, 0.08591, 0.8255, 0.06768, 0.7885, 0.05645, 0.75, 0.05266, 0.7115, 0.05645, 0.6745, 0.06768, 0.6404, 0.08591, 0.6105, 0.1105, 0.5859, 0.1404, 0.5677, 0.1745, 0.5564, 0.2115, 0.5527, 0.25, 0.5564, 0.2885, 0.5677, 0.3255, 0.5859, 0.3596, 0.6105, 0.3895, 0.6404, 0.4141, 0.6745, 0.4323, 0.7115, 0.4436, 0.8895, 0.3895, 0.9141, 0.3596, 0.9141, 0.3596, 0.8895, 0.3895, 0.7115, 0.4436, 0.75, 0.4473, 0.75, 0.4473, 0.7115, 0.4436, 0.6745, 0.06768, 0.6404, 0.08591, 0.6404, 0.08591, 0.6745, 0.06768, 0.9141, 0.3596, 0.9323, 0.3255, 0.9323, 0.3255, 0.9141, 0.3596, 0.6404, 0.08591, 0.6105, 0.1105, 0.6105, 0.1105, 0.6404, 0.08591, 0.9323, 0.3255, 0.9436, 0.2885, 0.9436, 0.2885, 0.9323, 0.3255, 0.6105, 0.1105, 0.5859, 0.1404, 0.5859, 0.1404, 0.6105, 0.1105, 0.9436, 0.2885, 0.9473, 0.25, 0.9473, 0.25, 0.9436, 0.2885, 0.5859, 0.1404, 0.5677, 0.1745, 0.5677, 0.1745, 0.5859, 0.1404, 0.9473, 0.25, 0.9436, 0.2115, 0.9436, 0.2115, 0.9473, 0.25, 0.5677, 0.1745, 0.5564, 0.2115, 0.5564, 0.2115, 0.5677, 0.1745, 0.9436, 0.2115, 0.9323, 0.1745, 0.9323, 0.1745, 0.9436, 0.2115, 0.5564, 0.2115, 0.5527, 0.25, 0.5527, 0.25, 0.5564, 0.2115, 0.9323, 0.1745, 0.9141, 0.1404, 0.9141, 0.1404, 0.9323, 0.1745, 0.5527, 0.25, 0.5564, 0.2885, 0.5564, 0.2885, 0.5527, 0.25, 0.9141, 0.1404, 0.8895, 0.1105, 0.8895, 0.1105, 0.9141, 0.1404, 0.5564, 0.2885, 0.5677, 0.3255, 0.5677, 0.3255, 0.5564, 0.2885, 0.8895, 0.1105, 0.8596, 0.08591, 0.8596, 0.08591, 0.8895, 0.1105, 0.5677, 0.3255, 0.5859, 0.3596, 0.5859, 0.3596, 0.5677, 0.3255, 0.8596, 0.08591, 0.8255, 0.06768, 0.8255, 0.06768, 0.8596, 0.08591, 0.75, 0.4473, 0.7885, 0.4436, 0.7885, 0.4436, 0.75, 0.4473, 0.5859, 0.3596, 0.6105, 0.3895, 0.6105, 0.3895, 0.5859, 0.3596, 0.8255, 0.06768, 0.7885, 0.05645, 0.7885, 0.05645, 0.8255, 0.06768, 0.7885, 0.4436, 0.8255, 0.4323, 0.8255, 0.4323, 0.7885, 0.4436, 0.6105, 0.3895, 0.6404, 0.4141, 0.6404, 0.4141, 0.6105, 0.3895, 0.7885, 0.05645, 0.75, 0.05266, 0.75, 0.05266, 0.7885, 0.05645, 0.8255, 0.4323, 0.8596, 0.4141, 0.8596, 0.4141, 0.8255, 0.4323, 0.6404, 0.4141, 0.6745, 0.4323, 0.6745, 0.4323, 0.6404, 0.4141, 0.75, 0.05266, 0.7115, 0.05645, 0.7115, 0.05645, 0.75, 0.05266, 0.8596, 0.4141, 0.8895, 0.3895, 0.8895, 0.3895, 0.8596, 0.4141, 0.6745, 0.4323, 0.7115, 0.4436, 0.7115, 0.4436, 0.6745, 0.4323, 0.25, 0.4462, 0.2883, 0.4424, 0.2968, 0.4854, 0.25, 0.49, 0.2883, 0.4424, 0.3251, 0.4312, 0.3418, 0.4717, 0.2968, 0.4854, 0.3251, 0.4312, 0.359, 0.4131, 0.3833, 0.4496, 0.3418, 0.4717, 0.359, 0.4131, 0.3887, 0.3887, 0.4197, 0.4197, 0.3833, 0.4496, 0.3887, 0.3887, 0.4131, 0.359, 0.4496, 0.3833, 0.4197, 0.4197, 0.4131, 0.359, 0.4312, 0.3251, 0.4717, 0.3418, 0.4496, 0.3833, 0.4312, 0.3251, 0.4424, 0.2883, 0.4854, 0.2968, 0.4717, 0.3418, 0.4424, 0.2883, 0.4462, 0.25, 0.49, 0.25, 0.4854, 0.2968, 0.4462, 0.25, 0.4424, 0.2117, 0.4854, 0.2032, 0.49, 0.25, 0.4424, 0.2117, 0.4312, 0.1749, 0.4717, 0.1582, 0.4854, 0.2032, 0.4312, 0.1749, 0.4131, 0.141, 0.4496, 0.1167, 0.4717, 0.1582, 0.4131, 0.141, 0.3887, 0.1113, 0.4197, 0.08029, 0.4496, 0.1167, 0.3887, 0.1113, 0.359, 0.08689, 0.3833, 0.05045, 0.4197, 0.08029, 0.359, 0.08689, 0.3251, 0.06876, 0.3418, 0.02827, 0.3833, 0.05045, 0.3251, 0.06876, 0.2883, 0.0576, 0.2968, 0.01461, 0.3418, 0.02827, 0.2883, 0.0576, 0.25, 0.05383, 0.25, 0.01, 0.2968, 0.01461, 0.25, 0.05383, 0.2117, 0.0576, 0.2032, 0.01461, 0.25, 0.01, 0.2117, 0.0576, 0.1749, 0.06876, 0.1582, 0.02827, 0.2032, 0.01461, 0.1749, 0.06876, 0.141, 0.08689, 0.1167, 0.05045, 0.1582, 0.02827, 0.141, 0.08689, 0.1113, 0.1113, 0.08029, 0.08029, 0.1167, 0.05045, 0.1113, 0.1113, 0.08689, 0.141, 0.05045, 0.1167, 0.08029, 0.08029, 0.08689, 0.141, 0.06876, 0.1749, 0.02827, 0.1582, 0.05045, 0.1167, 0.06876, 0.1749, 0.0576, 0.2117, 0.01461, 0.2032, 0.02827, 0.1582, 0.0576, 0.2117, 0.05383, 0.25, 0.01, 0.25, 0.01461, 0.2032, 0.05383, 0.25, 0.0576, 0.2883, 0.01461, 0.2968, 0.01, 0.25, 0.0576, 0.2883, 0.06876, 0.3251, 0.02827, 0.3418, 0.01461, 0.2968, 0.06876, 0.3251, 0.08689, 0.359, 0.05045, 0.3833, 0.02827, 0.3418, 0.08689, 0.359, 0.1113, 0.3887, 0.08029, 0.4197, 0.05045, 0.3833, 0.1113, 0.3887, 0.141, 0.4131, 0.1167, 0.4496, 0.08029, 0.4197, 0.141, 0.4131, 0.1749, 0.4312, 0.1582, 0.4717, 0.1167, 0.4496, 0.1749, 0.4312, 0.2117, 0.4424, 0.2032, 0.4854, 0.1582, 0.4717, 0.2117, 0.4424, 0.25, 0.4462, 0.25, 0.49, 0.2032, 0.4854, 0.2883, 0.4424, 0.25, 0.4462, 0.2117, 0.4424, 0.1749, 0.4312, 0.141, 0.4131, 0.1113, 0.3887, 0.08689, 0.359, 0.06876, 0.3251, 0.0576, 0.2883, 0.05383, 0.25, 0.0576, 0.2117, 0.06876, 0.1749, 0.08689, 0.141, 0.1113, 0.1113, 0.141, 0.08689, 0.1749, 0.06876, 0.2117, 0.0576, 0.25, 0.05383, 0.2883, 0.0576, 0.3251, 0.06876, 0.359, 0.08689, 0.3887, 0.1113, 0.4131, 0.141, 0.4312, 0.1749, 0.4424, 0.2117, 0.4462, 0.25, 0.4424, 0.2883, 0.4312, 0.3251, 0.4131, 0.359, 0.3887, 0.3887, 0.359, 0.4131, 0.3251, 0.4312, 0.4131, 0.141, 0.4312, 0.1749, 0.4312, 0.1749, 0.4131, 0.141, 0.0576, 0.2883, 0.05383, 0.25, 0.05383, 0.25, 0.0576, 0.2883, 0.3887, 0.1113, 0.4131, 0.141, 0.4131, 0.141, 0.3887, 0.1113, 0.06876, 0.3251, 0.0576, 0.2883, 0.0576, 0.2883, 0.06876, 0.3251, 0.359, 0.08689, 0.3887, 0.1113, 0.3887, 0.1113, 0.359, 0.08689, 0.08689, 0.359, 0.06876, 0.3251, 0.06876, 0.3251, 0.08689, 0.359, 0.3251, 0.06876, 0.359, 0.08689, 0.359, 0.08689, 0.3251, 0.06876, 0.2883, 0.4424, 0.25, 0.4462, 0.25, 0.4462, 0.2883, 0.4424, 0.1113, 0.3887, 0.08689, 0.359, 0.08689, 0.359, 0.1113, 0.3887, 0.2883, 0.0576, 0.3251, 0.06876, 0.3251, 0.06876, 0.2883, 0.0576, 0.3251, 0.4312, 0.2883, 0.4424, 0.2883, 0.4424, 0.3251, 0.4312, 0.141, 0.4131, 0.1113, 0.3887, 0.1113, 0.3887, 0.141, 0.4131, 0.25, 0.05383, 0.2883, 0.0576, 0.2883, 0.0576, 0.25, 0.05383, 0.359, 0.4131, 0.3251, 0.4312, 0.3251, 0.4312, 0.359, 0.4131, 0.1749, 0.4312, 0.141, 0.4131, 0.141, 0.4131, 0.1749, 0.4312, 0.2117, 0.0576, 0.25, 0.05383, 0.25, 0.05383, 0.2117, 0.0576, 0.3887, 0.3887, 0.359, 0.4131, 0.359, 0.4131, 0.3887, 0.3887, 0.2117, 0.4424, 0.1749, 0.4312, 0.1749, 0.4312, 0.2117, 0.4424, 0.1749, 0.06876, 0.2117, 0.0576, 0.2117, 0.0576, 0.1749, 0.06876, 0.4131, 0.359, 0.3887, 0.3887, 0.3887, 0.3887, 0.4131, 0.359, 0.25, 0.4462, 0.2117, 0.4424, 0.2117, 0.4424, 0.25, 0.4462, 0.141, 0.08689, 0.1749, 0.06876, 0.1749, 0.06876, 0.141, 0.08689, 0.4312, 0.3251, 0.4131, 0.359, 0.4131, 0.359, 0.4312, 0.3251, 0.1113, 0.1113, 0.141, 0.08689, 0.141, 0.08689, 0.1113, 0.1113, 0.4424, 0.2883, 0.4312, 0.3251, 0.4312, 0.3251, 0.4424, 0.2883, 0.08689, 0.141, 0.1113, 0.1113, 0.1113, 0.1113, 0.08689, 0.141, 0.4462, 0.25, 0.4424, 0.2883, 0.4424, 0.2883, 0.4462, 0.25, 0.06876, 0.1749, 0.08689, 0.141, 0.08689, 0.141, 0.06876, 0.1749, 0.4424, 0.2117, 0.4462, 0.25, 0.4462, 0.25, 0.4424, 0.2117, 0.0576, 0.2117, 0.06876, 0.1749, 0.06876, 0.1749, 0.0576, 0.2117, 0.4312, 0.1749, 0.4424, 0.2117, 0.4424, 0.2117, 0.4312, 0.1749])
me_cylinder.update()
me_cube_001 = bpy.data.meshes.new('Cube.001')
me_cube_001.from_pydata([(-0.75, -0.75, -0.5), (-0.6153, -0.6153, 1.233), (-0.75, 0.75, -0.5), (-0.6153, 0.6153, 1.233), (0.75, -0.75, -0.5), (0.6153, -0.6153, 1.233), (0.75, 0.75, -0.5), (0.6153, 0.6153, 1.233), (-0.7897, -0.7897, 0.6667), (-0.7897, 0.7897, 0.6667), (0.7897, 0.7897, 0.6667), (0.7897, -0.7897, 0.6667), (-0.6024, -0.6024, 2.302), (-0.6024, 0.6024, 2.302), (0.6024, 0.6024, 2.302), (0.6024, -0.6024, 2.302), (-0.7627, -0.7627, 3.254), (-0.7627, 0.7627, 3.254), (0.7627, 0.7627, 3.254), (0.7627, -0.7627, 3.254), (-0.9435, -0.9435, 4.474), (-0.9435, 0.9435, 4.474), (0.9435, 0.9435, 4.474), (0.9435, -0.9435, 4.474), (-0.9045, -0.9045, 8.74), (-0.9045, 0.9045, 8.74), (0.9045, 0.9045, 8.74), (0.9045, -0.9045, 8.74), (-0.5842, -0.5842, 9.608), (-0.5842, 0.5842, 9.608), (0.5842, 0.5842, 9.608), (0.5842, -0.5842, 9.608), (4.657e-10, 0.8333, -0.6667), (2.328e-10, 0.9477, 0.6667), (-4.657e-10, -0.8333, -0.6667), (-2.328e-10, -0.9477, 0.6667), (0.0, 0.7384, 1.233), (0.0, -0.7384, 1.233), (0.0, 0.7229, 2.302), (0.0, -0.7229, 2.302), (0.0, 0.9152, 3.254), (0.0, -0.9152, 3.254), (0.0, 1.132, 4.474), (0.0, -1.132, 4.474), (0.0, 1.085, 8.74), (0.0, -1.085, 8.74), (0.0, 0.6134, 9.676), (0.0, -0.6134, 9.676), (-0.8333, 4.657e-10, -0.6667), (-0.9477, 2.328e-10, 0.6667), (0.8333, -1.863e-09, -0.6667), (0.9477, 5.588e-09, 0.6667), (-0.7384, 0.0, 1.233), (0.7384, 0.0, 1.233), (-0.7229, 0.0, 2.302), (0.7229, 0.0, 2.302), (-0.9152, 0.0, 3.254), (0.9152, 0.0, 3.254), (-1.132, 0.0, 4.474), (1.132, 0.0, 4.474), (-1.085, 0.0, 8.74), (1.085, 0.0, 8.74), (-0.6134, 0.0, 9.676), (0.6134, 0.0, 9.676), (0.0, 0.0, 9.811), (0.0, -1.863e-09, -1.0), (0.9811, 0.9811, 6.625), (0.9811, -0.9811, 6.625), (-0.9811, -0.9811, 6.625), (-0.9811, 0.9811, 6.625), (0.0, 1.177, 6.625), (0.0, -1.177, 6.625), (-1.177, 0.0, 6.625), (1.177, 0.0, 6.625)], [], [(49, 9, 2, 48), (4, 11, 35, 34), (32, 33, 10, 6), (8, 35, 37, 1), (50, 51, 11, 4), (35, 8, 0, 34), (30, 46, 64, 63), (50, 4, 34, 65), (11, 5, 37, 35), (10, 7, 53, 51), (53, 7, 14, 55), (9, 3, 36, 33), (7, 36, 38, 14), (55, 14, 18, 57), (52, 1, 12, 54), (37, 5, 15, 39), (36, 3, 13, 38), (58, 20, 68, 72), (41, 19, 23, 43), (54, 12, 16, 56), (39, 15, 19, 41), (38, 13, 17, 40), (73, 66, 26, 61), (40, 17, 21, 42), (22, 42, 70, 66), (57, 18, 22, 59), (56, 16, 20, 58), (60, 24, 28, 62), (72, 68, 24, 60), (21, 58, 72, 69), (67, 27, 45, 71), (69, 25, 44, 70), (62, 28, 47, 64), (45, 27, 31, 47), (44, 25, 29, 46), (61, 26, 30, 63), (26, 44, 46, 30), (66, 70, 44, 26), (68, 71, 45, 24), (24, 45, 47, 28), (31, 63, 64, 47), (10, 33, 36, 7), (21, 69, 70, 42), (18, 40, 42, 22), (8, 49, 48, 0), (14, 38, 40, 18), (12, 39, 41, 16), (20, 43, 71, 68), (1, 37, 39, 12), (0, 48, 65, 34), (6, 10, 51, 50), (25, 60, 62, 29), (2, 9, 33, 32), (27, 61, 63, 31), (29, 62, 64, 46), (72, 60, 25, 69), (67, 73, 61, 27), (17, 56, 58, 21), (23, 67, 71, 43), (19, 57, 59, 23), (59, 22, 66, 73), (9, 49, 52, 3), (13, 54, 56, 17), (2, 32, 65, 48), (5, 53, 55, 15), (15, 55, 57, 19), (6, 50, 65, 32), (3, 52, 54, 13), (23, 59, 73, 67), (11, 51, 53, 5), (16, 41, 43, 20), (52, 49, 8, 1)])
me_cube_001.polygons.foreach_set('use_smooth', [True] * 72)
_uv = me_cube_001.uv_layers.new(name='UVMap')
_uv.uv.foreach_set('vector', [0.875, 0.625, 0.625, 0.25, 0.125, 0.5, 0.375, 0.125, 0.375, 0.75, 0.625, 0.75, 0.625, 0.875, 0.25, 0.75, 0.375, 0.375, 0.75, 0.5, 0.625, 0.5, 0.375, 0.5, 0.625, 1.0, 0.75, 0.75, 0.75, 0.7173, 0.8269, 0.7019, 0.3958, 0.625, 0.5899, 0.625, 0.625, 0.75, 0.375, 0.75, 0.75, 0.75, 0.625, 0.0, 0.125, 0.75, 0.375, 0.875, 0.6857, 0.5607, 0.75, 0.5535, 0.75, 0.625, 0.6785, 0.625, 0.3958, 0.625, 0.375, 0.75, 0.25, 0.75, 0.25, 0.625, 0.625, 0.75, 0.6731, 0.7019, 0.75, 0.7173, 0.625, 0.875, 0.625, 0.5, 0.6731, 0.5481, 0.6577, 0.625, 0.5899, 0.625, 0.6577, 0.625, 0.6731, 0.5481, 0.6785, 0.5535, 0.6642, 0.625, 0.875, 0.5, 0.8269, 0.5481, 0.75, 0.5327, 0.625, 0.375, 0.6731, 0.5481, 0.75, 0.5327, 0.75, 0.5392, 0.6785, 0.5535, 0.6642, 0.625, 0.6785, 0.5535, 0.6785, 0.5535, 0.6642, 0.625, 0.8423, 0.625, 0.8269, 0.7019, 0.8215, 0.6965, 0.8358, 0.625, 0.75, 0.7173, 0.6731, 0.7019, 0.6785, 0.6965, 0.75, 0.7108, 0.75, 0.5327, 0.8269, 0.5481, 0.8215, 0.5535, 0.75, 0.5392, 0.8358, 0.625, 0.8215, 0.6965, 0.8215, 0.6965, 0.8358, 0.625, 0.75, 0.7108, 0.6785, 0.6965, 0.6785, 0.6965, 0.75, 0.7108, 0.8358, 0.625, 0.8215, 0.6965, 0.8215, 0.6965, 0.8358, 0.625, 0.75, 0.7108, 0.6785, 0.6965, 0.6785, 0.6965, 0.75, 0.7108, 0.75, 0.5392, 0.8215, 0.5535, 0.8215, 0.5535, 0.75, 0.5392, 0.6642, 0.625, 0.6785, 0.5535, 0.6785, 0.5535, 0.6642, 0.625, 0.75, 0.5392, 0.8215, 0.5535, 0.8215, 0.5535, 0.75, 0.5392, 0.6785, 0.5535, 0.75, 0.5392, 0.75, 0.5392, 0.6785, 0.5535, 0.6642, 0.625, 0.6785, 0.5535, 0.6785, 0.5535, 0.6642, 0.625, 0.8358, 0.625, 0.8215, 0.6965, 0.8215, 0.6965, 0.8358, 0.625, 0.8358, 0.625, 0.8215, 0.6965, 0.8143, 0.6893, 0.8215, 0.625, 0.8358, 0.625, 0.8215, 0.6965, 0.8215, 0.6965, 0.8358, 0.625, 0.8215, 0.5535, 0.8358, 0.625, 0.8358, 0.625, 0.8215, 0.5535, 0.6785, 0.6965, 0.6785, 0.6965, 0.75, 0.7108, 0.75, 0.7108, 0.8215, 0.5535, 0.8215, 0.5535, 0.75, 0.5392, 0.75, 0.5392, 0.8215, 0.625, 0.8143, 0.6893, 0.75, 0.6965, 0.75, 0.625, 0.75, 0.7108, 0.6785, 0.6965, 0.6857, 0.6893, 0.75, 0.6965, 0.75, 0.5392, 0.8215, 0.5535, 0.8143, 0.5607, 0.75, 0.5535, 0.6642, 0.625, 0.6785, 0.5535, 0.6857, 0.5607, 0.6785, 0.625, 0.6785, 0.5535, 0.75, 0.5392, 0.75, 0.5535, 0.6857, 0.5607, 0.6785, 0.5535, 0.75, 0.5392, 0.75, 0.5392, 0.6785, 0.5535, 0.8215, 0.6965, 0.75, 0.7108, 0.75, 0.7108, 0.8215, 0.6965, 0.8215, 0.6965, 0.75, 0.7108, 0.75, 0.6965, 0.8143, 0.6893, 0.6857, 0.6893, 0.6785, 0.625, 0.75, 0.625, 0.75, 0.6965, 0.625, 0.5, 0.75, 0.5, 0.75, 0.5327, 0.6731, 0.5481, 0.8215, 0.5535, 0.8215, 0.5535, 0.75, 0.5392, 0.75, 0.5392, 0.6785, 0.5535, 0.75, 0.5392, 0.75, 0.5392, 0.6785, 0.5535, 0.875, 0.75, 0.625, 0.125, 0.125, 0.625, 0.375, 1.0, 0.6785, 0.5535, 0.75, 0.5392, 0.75, 0.5392, 0.6785, 0.5535, 0.8215, 0.6965, 0.75, 0.7108, 0.75, 0.7108, 0.8215, 0.6965, 0.8215, 0.6965, 0.75, 0.7108, 0.75, 0.7108, 0.8215, 0.6965, 0.8269, 0.7019, 0.75, 0.7173, 0.75, 0.7108, 0.8215, 0.6965, 0.375, 0.0, 0.125, 0.625, 0.25, 0.625, 0.375, 0.875, 0.375, 0.5, 0.625, 0.5, 0.5899, 0.625, 0.3958, 0.625, 0.8215, 0.5535, 0.8358, 0.625, 0.8215, 0.625, 0.8143, 0.5607, 0.375, 0.25, 0.875, 0.5, 0.625, 0.375, 0.25, 0.5, 0.6785, 0.6965, 0.6642, 0.625, 0.6785, 0.625, 0.6857, 0.6893, 0.8143, 0.5607, 0.8215, 0.625, 0.75, 0.625, 0.75, 0.5535, 0.8358, 0.625, 0.8358, 0.625, 0.8215, 0.5535, 0.8215, 0.5535, 0.6785, 0.6965, 0.6642, 0.625, 0.6642, 0.625, 0.6785, 0.6965, 0.8215, 0.5535, 0.8358, 0.625, 0.8358, 0.625, 0.8215, 0.5535, 0.6785, 0.6965, 0.6785, 0.6965, 0.75, 0.7108, 0.75, 0.7108, 0.6785, 0.6965, 0.6642, 0.625, 0.6642, 0.625, 0.6785, 0.6965, 0.6642, 0.625, 0.6785, 0.5535, 0.6785, 0.5535, 0.6642, 0.625, 0.625, 0.25, 0.875, 0.625, 0.8423, 0.625, 0.8269, 0.5481, 0.8215, 0.5535, 0.8358, 0.625, 0.8358, 0.625, 0.8215, 0.5535, 0.375, 0.25, 0.25, 0.5, 0.25, 0.625, 0.375, 0.125, 0.6731, 0.7019, 0.6577, 0.625, 0.6642, 0.625, 0.6785, 0.6965, 0.6785, 0.6965, 0.6642, 0.625, 0.6642, 0.625, 0.6785, 0.6965, 0.375, 0.5, 0.3958, 0.625, 0.25, 0.625, 0.375, 0.375, 0.8269, 0.5481, 0.8423, 0.625, 0.8358, 0.625, 0.8215, 0.5535, 0.6785, 0.6965, 0.6642, 0.625, 0.6642, 0.625, 0.6785, 0.6965, 0.625, 0.75, 0.5899, 0.625, 0.6577, 0.625, 0.6731, 0.7019, 0.8215, 0.6965, 0.75, 0.7108, 0.75, 0.7108, 0.8215, 0.6965, 0.8423, 0.625, 0.625, 0.125, 0.875, 0.75, 0.8269, 0.7019])
me_cube_001.update()
me_cylinder_001 = bpy.data.meshes.new('Cylinder.001')
me_cylinder_001.from_pydata([(0.0, 1.0, -1.0), (0.1951, 0.9808, 1.0), (0.3827, 0.9239, -1.0), (0.5556, 0.8315, 1.0), (0.7071, 0.7071, -1.0), (0.8315, 0.5556, 1.0), (0.9239, 0.3827, -1.0), (0.9808, 0.1951, 1.0), (1.0, 0.0, -1.0), (0.9808, -0.1951, 1.0), (0.9239, -0.3827, -1.0), (0.8315, -0.5556, 1.0), (0.7071, -0.7071, -1.0), (0.5556, -0.8315, 1.0), (0.3827, -0.9239, -1.0), (0.1951, -0.9808, 1.0), (0.0, -1.0, -1.0), (-0.1951, -0.9808, 1.0), (-0.3827, -0.9239, -1.0), (-0.5556, -0.8315, 1.0), (-0.7071, -0.7071, -1.0), (-0.8315, -0.5556, 1.0), (-0.9239, -0.3827, -1.0), (-0.9808, -0.1951, 1.0), (-1.0, 0.0, -1.0), (-0.9808, 0.1951, 1.0), (-0.9239, 0.3827, -1.0), (-0.8315, 0.5556, 1.0), (-0.7071, 0.7071, -1.0), (-0.5556, 0.8315, 1.0), (-0.3827, 0.9239, -1.0), (-0.1951, 0.9808, 1.0), (0.3521, 1.77, -1.014), (1.003, 1.501, -1.014), (1.501, 1.003, -1.014), (1.77, 0.3521, -1.014), (1.77, -0.3521, -1.014), (1.501, -1.003, -1.014), (1.003, -1.501, -1.014), (0.3521, -1.77, -1.014), (-0.3521, -1.77, -1.014), (-1.003, -1.501, -1.014), (-1.501, -1.003, -1.014), (-1.77, -0.3521, -1.014), (-1.77, 0.3521, -1.014), (-1.501, 1.003, -1.014), (-1.003, 1.501, -1.014), (-0.3521, 1.77, -1.014), (0.3521, 1.77, -1.11), (1.003, 1.501, -1.11), (1.501, 1.003, -1.11), (1.77, 0.3521, -1.11), (1.77, -0.3521, -1.11), (1.501, -1.003, -1.11), (1.003, -1.501, -1.11), (0.3521, -1.77, -1.11), (-0.3521, -1.77, -1.11), (-1.003, -1.501, -1.11), (-1.501, -1.003, -1.11), (-1.77, -0.3521, -1.11), (-1.77, 0.3521, -1.11), (-1.501, 1.003, -1.11), (-1.003, 1.501, -1.11), (-0.3521, 1.77, -1.11), (-9.803e-07, 0.8583, -1.135), (0.3284, 0.7929, -1.135), (0.6069, 0.6069, -1.135), (0.7929, 0.3284, -1.135), (0.8583, -1.562e-08, -1.135), (0.7929, -0.3284, -1.135), (0.6069, -0.6069, -1.135), (0.3284, -0.7929, -1.135), (-9.803e-07, -0.8583, -1.135), (-0.3285, -0.7929, -1.135), (-0.6069, -0.6069, -1.135), (-0.7929, -0.3284, -1.135), (-0.8583, -1.562e-08, -1.135), (-0.7929, 0.3284, -1.135), (-0.6069, 0.6069, -1.135), (-0.3285, 0.7929, -1.135), (1.276, -1.276, -1.062), (-1.667, 0.6907, -1.062), (0.6907, -1.667, -1.062), (-1.991e-08, 1.805, -1.062), (-1.276, 1.276, -1.062), (0.6907, 1.667, -1.062), (-1.991e-08, -1.805, -1.062), (-0.6907, 1.667, -1.062), (1.276, 1.276, -1.062), (-0.6907, -1.667, -1.062), (1.667, 0.6907, -1.062), (-1.276, -1.276, -1.062), (1.805, 1.668e-08, -1.062), (-1.667, -0.6907, -1.062), (1.667, -0.6907, -1.062), (-1.805, 1.668e-08, -1.062)], [], [(87, 62, 84, 46), (6, 34, 4, 5), (84, 61, 81, 45), (8, 35, 6, 7), (10, 36, 8, 9), (95, 59, 93, 43), (12, 37, 10, 11), (93, 58, 91, 42), (14, 38, 12, 13), (91, 57, 89, 41), (16, 39, 14, 15), (89, 56, 86, 40), (18, 40, 16, 17), (39, 82, 38, 14), (20, 41, 18, 19), (82, 54, 80, 38), (22, 42, 20, 21), (41, 89, 40, 18), (24, 43, 22, 23), (94, 52, 92, 36), (26, 44, 24, 25), (92, 51, 90, 35), (28, 45, 26, 27), (90, 50, 88, 34), (30, 46, 28, 29), (88, 49, 85, 33), (0, 47, 30, 31), (85, 48, 83, 32), (33, 85, 32, 2), (0, 32, 83, 47), (57, 74, 73), (44, 95, 43, 24), (37, 94, 36, 10), (42, 91, 41, 20), (46, 84, 45, 28), (35, 90, 34, 6), (40, 86, 39, 16), (19, 21, 20), (1, 31, 29, 27, 25, 23, 21, 19, 17, 15, 13, 11, 9, 7, 5, 3), (38, 80, 37, 12), (15, 17, 16), (47, 87, 46, 30), (36, 92, 35, 8), (11, 13, 12), (45, 81, 44, 26), (31, 30, 29), (7, 9, 8), (43, 93, 42, 22), (25, 27, 26), (3, 5, 4), (21, 23, 22), (9, 11, 10), (17, 19, 18), (27, 29, 28), (5, 7, 6), (13, 15, 14), (23, 25, 24), (1, 3, 2), (59, 76, 75), (55, 71, 54, 82), (51, 68, 67), (62, 78, 61, 84), (58, 75, 74), (49, 65, 48, 85), (56, 72, 55, 86), (63, 79, 62, 87), (50, 66, 49, 88), (57, 73, 56, 89), (51, 67, 50, 90), (58, 74, 57, 91), (52, 68, 51, 92), (59, 75, 58, 93), (53, 69, 52, 94), (60, 76, 59, 95), (49, 66, 65), (52, 69, 68), (50, 67, 66), (53, 70, 69), (60, 77, 76), (63, 83, 48, 64), (54, 71, 70), (61, 78, 77), (55, 72, 71), (62, 79, 78), (56, 73, 72), (63, 64, 79), (80, 53, 94, 37), (81, 60, 95, 44), (70, 53, 80, 54), (77, 60, 81, 61), (86, 55, 82, 39), (64, 65, 66, 67, 68, 69, 70, 71, 72, 73, 74, 75, 76, 77, 78, 79), (83, 63, 87, 47), (34, 88, 33, 4), (2, 32, 0, 1), (48, 65, 64), (0, 31, 1), (4, 33, 2, 3)])
me_cylinder_001.polygons.foreach_set('use_smooth', [True] * 98)
_uv = me_cylinder_001.uv_layers.new(name='UVMap')
_uv.uv.foreach_set('vector', [0.0625, 0.5, 0.09375, 0.5, 0.125, 0.5, 0.09375, 0.5, 0.8125, 0.5, 0.8438, 0.5, 0.875, 0.5, 0.8438, 1.0, 0.125, 0.5, 0.1562, 0.5, 0.1875, 0.5, 0.1562, 0.5, 0.75, 0.5, 0.7812, 0.5, 0.8125, 0.5, 0.7812, 1.0, 0.6875, 0.5, 0.7188, 0.5, 0.75, 0.5, 0.7188, 1.0, 0.25, 0.5, 0.2812, 0.5, 0.3125, 0.5, 0.2812, 0.5, 0.625, 0.5, 0.6562, 0.5, 0.6875, 0.5, 0.6562, 1.0, 0.3125, 0.5, 0.3438, 0.5, 0.375, 0.5, 0.3438, 0.5, 0.5625, 0.5, 0.5938, 0.5, 0.625, 0.5, 0.5938, 1.0, 0.375, 0.5, 0.4062, 0.5, 0.4375, 0.5, 0.4062, 0.5, 0.5, 0.5, 0.5312, 0.5, 0.5625, 0.5, 0.5312, 1.0, 0.4375, 0.5, 0.4688, 0.5, 0.5, 0.5, 0.4688, 0.5, 0.4375, 0.5, 0.4688, 0.5, 0.5, 0.5, 0.4688, 1.0, 0.5312, 0.5, 0.5625, 0.5, 0.5938, 0.5, 0.5625, 0.5, 0.375, 0.5, 0.4062, 0.5, 0.4375, 0.5, 0.4062, 1.0, 0.5625, 0.5, 0.5938, 0.5, 0.625, 0.5, 0.5938, 0.5, 0.3125, 0.5, 0.3438, 0.5, 0.375, 0.5, 0.3438, 1.0, 0.4062, 0.5, 0.4375, 0.5, 0.4688, 0.5, 0.4375, 0.5, 0.25, 0.5, 0.2812, 0.5, 0.3125, 0.5, 0.2812, 1.0, 0.6875, 0.5, 0.7188, 0.5, 0.75, 0.5, 0.7188, 0.5, 0.1875, 0.5, 0.2188, 0.5, 0.25, 0.5, 0.2188, 1.0, 0.75, 0.5, 0.7812, 0.5, 0.8125, 0.5, 0.7812, 0.5, 0.125, 0.5, 0.1562, 0.5, 0.1875, 0.5, 0.1562, 1.0, 0.8125, 0.5, 0.8438, 0.5, 0.875, 0.5, 0.8438, 0.5, 0.0625, 0.5, 0.09375, 0.5, 0.125, 0.5, 0.09375, 1.0, 0.875, 0.5, 0.9062, 0.5, 0.9375, 0.5, 0.9062, 0.5, 0.0, 0.5, 0.03125, 0.5, 0.0625, 0.5, 0.03125, 1.0, 0.9375, 0.5, 0.9688, 0.5, 1.0, 0.5, 0.9688, 0.5, 0.9062, 0.5, 0.9375, 0.5, 0.9688, 0.5, 0.9375, 0.5, 1.0, 0.5, 0.9688, 0.5, 0.0, 0.5, 0.03125, 0.5, 0.4062, 0.5, 0.5803, 0.08029, 0.4375, 0.5, 0.2188, 0.5, 0.25, 0.5, 0.2812, 0.5, 0.25, 0.5, 0.6562, 0.5, 0.6875, 0.5, 0.7188, 0.5, 0.6875, 0.5, 0.3438, 0.5, 0.375, 0.5, 0.4062, 0.5, 0.375, 0.5, 0.09375, 0.5, 0.125, 0.5, 0.1562, 0.5, 0.125, 0.5, 0.7812, 0.5, 0.8125, 0.5, 0.8438, 0.5, 0.8125, 0.5, 0.4688, 0.5, 0.5, 0.5, 0.5312, 0.5, 0.5, 0.5, 0.1167, 0.05045, 0.05045, 0.1167, 0.375, 0.5, 0.2968, 0.4854, 0.2032, 0.4854, 0.1167, 0.4496, 0.05045, 0.3833, 0.01461, 0.2968, 0.01461, 0.2032, 0.05045, 0.1167, 0.1167, 0.05045, 0.2032, 0.01461, 0.2968, 0.01461, 0.3833, 0.05045, 0.4496, 0.1167, 0.4854, 0.2032, 0.4854, 0.2968, 0.4496, 0.3833, 0.3833, 0.4496, 0.5938, 0.5, 0.625, 0.5, 0.6562, 0.5, 0.625, 0.5, 0.2968, 0.01461, 0.2032, 0.01461, 0.5, 0.5, 0.03125, 0.5, 0.0625, 0.5, 0.09375, 0.5, 0.0625, 0.5, 0.7188, 0.5, 0.75, 0.5, 0.7812, 0.5, 0.75, 0.5, 0.4496, 0.1167, 0.3833, 0.05045, 0.625, 0.5, 0.1562, 0.5, 0.1875, 0.5, 0.2188, 0.5, 0.1875, 0.5, 0.2032, 0.4854, 0.0625, 0.5, 0.1167, 0.4496, 0.4854, 0.2968, 0.4854, 0.2032, 0.75, 0.5, 0.2812, 0.5, 0.3125, 0.5, 0.3438, 0.5, 0.3125, 0.5, 0.01461, 0.2968, 0.05045, 0.3833, 0.1875, 0.5, 0.3833, 0.4496, 0.4496, 0.3833, 0.875, 0.5, 0.05045, 0.1167, 0.01461, 0.2032, 0.3125, 0.5, 0.4854, 0.2032, 0.4496, 0.1167, 0.6875, 0.5, 0.2032, 0.01461, 0.1167, 0.05045, 0.4375, 0.5, 0.05045, 0.3833, 0.1167, 0.4496, 0.125, 0.5, 0.4496, 0.3833, 0.4854, 0.2968, 0.8125, 0.5, 0.3833, 0.05045, 0.2968, 0.01461, 0.5625, 0.5, 0.01461, 0.2032, 0.01461, 0.2968, 0.25, 0.5, 0.2968, 0.4854, 0.3833, 0.4496, 0.9375, 0.5, 0.2812, 0.5, 0.51, 0.25, 0.3125, 0.5, 0.5312, 0.5, 0.5625, 0.5, 0.5938, 0.5, 0.5625, 0.5, 0.7812, 0.5, 0.99, 0.25, 0.8125, 0.5, 0.09375, 0.5, 0.125, 0.5, 0.1562, 0.5, 0.125, 0.5, 0.3438, 0.5, 0.5283, 0.1582, 0.375, 0.5, 0.9062, 0.5, 0.9375, 0.5, 0.9688, 0.5, 0.9375, 0.5, 0.4688, 0.5, 0.5, 0.5, 0.5312, 0.5, 0.5, 0.5, 0.03125, 0.5, 0.0625, 0.5, 0.09375, 0.5, 0.0625, 0.5, 0.8438, 0.5, 0.875, 0.5, 0.9062, 0.5, 0.875, 0.5, 0.4062, 0.5, 0.4375, 0.5, 0.4688, 0.5, 0.4375, 0.5, 0.7812, 0.5, 0.8125, 0.5, 0.8438, 0.5, 0.8125, 0.5, 0.3438, 0.5, 0.375, 0.5, 0.4062, 0.5, 0.375, 0.5, 0.7188, 0.5, 0.75, 0.5, 0.7812, 0.5, 0.75, 0.5, 0.2812, 0.5, 0.3125, 0.5, 0.3438, 0.5, 0.3125, 0.5, 0.6562, 0.5, 0.6875, 0.5, 0.7188, 0.5, 0.6875, 0.5, 0.2188, 0.5, 0.25, 0.5, 0.2812, 0.5, 0.25, 0.5, 0.9062, 0.5, 0.9197, 0.4197, 0.9375, 0.5, 0.7188, 0.5, 0.9717, 0.1582, 0.75, 0.5, 0.8438, 0.5, 0.9717, 0.3418, 0.875, 0.5, 0.6562, 0.5, 0.9197, 0.08029, 0.6875, 0.5, 0.2188, 0.5, 0.5283, 0.3418, 0.25, 0.5, 0.03125, 0.5, 1.0, 0.5, 0.9688, 0.5, 0.0, 0.5, 0.5938, 0.5, 0.8418, 0.02827, 0.625, 0.5, 0.1562, 0.5, 0.5803, 0.4197, 0.1875, 0.5, 0.5312, 0.5, 0.75, 0.01, 0.5625, 0.5, 0.09375, 0.5, 0.6582, 0.4717, 0.125, 0.5, 0.4688, 0.5, 0.6582, 0.02827, 0.5, 0.5, 0.03125, 0.5, 0.75, 0.49, 0.0625, 0.5, 0.625, 0.5, 0.6562, 0.5, 0.6875, 0.5, 0.6562, 0.5, 0.1875, 0.5, 0.2188, 0.5, 0.25, 0.5, 0.2188, 0.5, 0.625, 0.5, 0.6562, 0.5, 0.625, 0.5, 0.5938, 0.5, 0.1875, 0.5, 0.2188, 0.5, 0.1875, 0.5, 0.1562, 0.5, 0.5, 0.5, 0.5312, 0.5, 0.5625, 0.5, 0.5312, 0.5, 0.75, 0.49, 0.8418, 0.4717, 0.9197, 0.4197, 0.9717, 0.3418, 0.99, 0.25, 0.9717, 0.1582, 0.9197, 0.08029, 0.8418, 0.02827, 0.75, 0.01, 0.6582, 0.02827, 0.5803, 0.08029, 0.5283, 0.1582, 0.51, 0.25, 0.5283, 0.3418, 0.5803, 0.4197, 0.6582, 0.4717, 0.0, 0.5, 0.03125, 0.5, 0.0625, 0.5, 0.03125, 0.5, 0.8438, 0.5, 0.875, 0.5, 0.9062, 0.5, 0.875, 0.5, 0.9375, 0.5, 0.9688, 0.5, 1.0, 0.5, 0.9688, 1.0, 0.9688, 0.5, 0.8418, 0.4717, 1.0, 0.5, 1.0, 0.5, 0.2032, 0.4854, 0.9688, 1.0, 0.875, 0.5, 0.9062, 0.5, 0.9375, 0.5, 0.9062, 1.0])
me_cylinder_001.update()

# ---- objects
ob_base = bpy.data.objects.new('Base', me_cube)
ob_shade = bpy.data.objects.new('Shade', me_cylinder)
ob_bulb = bpy.data.objects.new('Bulb', me_cube_001)
ob_switch = bpy.data.objects.new('Switch', me_cylinder_001)

# ---- transforms, parenting, visibility, modifiers, constraints
ob_base.location = (0.0, 0.0, 0.0)
ob_base.scale = (0.6875, 0.3803, 0.08137)
ob_base.lock_rotations_4d = False
ob_base.empty_display_type = 'ARROWS'
ob_base.lineart.crease_threshold = 0.0
ob_shade.location = (0.0, 0.0, 2.239)
ob_shade.scale = (0.486, 0.486, 0.3872)
ob_bulb.location = (0.0, 0.0, 2.018)
ob_bulb.scale = (0.1025, 0.1025, 0.04056)
ob_switch.location = (-0.3402, 0.0, 1.929)
ob_switch.scale = (0.01685, 0.01685, 0.3302)

# ---- collection membership
col_collection.objects.link(ob_base)
col_collection.objects.link(ob_shade)
col_collection.objects.link(ob_bulb)
col_collection.objects.link(ob_switch)

# ---- scene / render settings (as saved in the file)
scene.frame_start = 1; scene.frame_end = 250; scene.frame_set(1)
scene.render.engine = 'BLENDER_EEVEE_NEXT'
scene.cycles.sampling_pattern = 'TABULATED_SOBOL'
bpy.context.view_layer.update()

# ---- added for rendering (the .blend has no active camera and no usable light): camera, sun
cam_auto = bpy.data.cameras.new('AutoCamera')
cam_auto.lens = 50.0
cam_auto.sensor_width = 36.0
cam_auto.clip_end = 1000.0
ob_auto_camera = bpy.data.objects.new('AutoCamera', cam_auto)
scene.collection.objects.link(ob_auto_camera)
ob_auto_camera.location = (3.27072, -3.92487, 3.92998)
ob_auto_camera.rotation_euler = (1.09748, -7.21219e-08, 0.694738)
scene.camera = ob_auto_camera
light_auto_sun = bpy.data.lights.new('AutoSun', 'SUN')
light_auto_sun.energy = 3.0
light_auto_sun.angle = 0.0523599
ob_auto_sun = bpy.data.objects.new('AutoSun', light_auto_sun)
scene.collection.objects.link(ob_auto_sun)
ob_auto_sun.rotation_euler = (0.872665, 0.174533, 0.523599)
bpy.context.view_layer.update()

